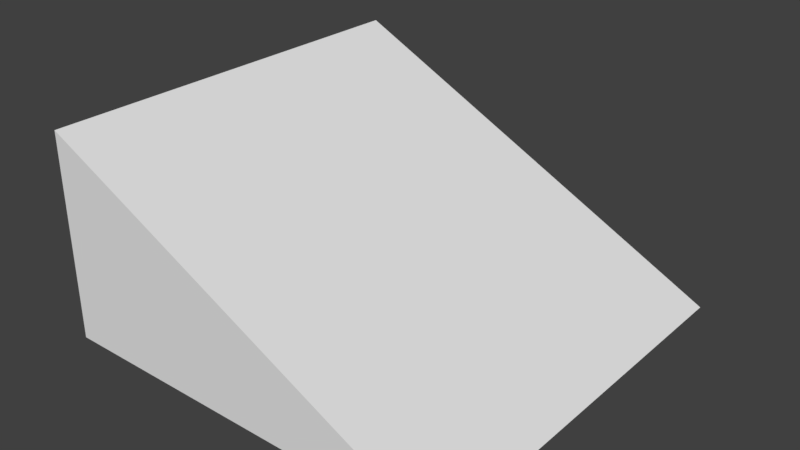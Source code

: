 # Source: Slope.blend  (saved by Blender 2.79.0; exported with 4.5.12 LTS)
import bpy
from mathutils import Matrix  # noqa: F401  (used for matrix-valued properties, if any)

bpy.ops.wm.read_factory_settings(use_empty=True)
scene = bpy.context.scene
scene.name = 'Scene'

# ---- collections
col_collection_1 = bpy.data.collections.new('Collection 1'); scene.collection.children.link(col_collection_1)

# ---- materials (node trees are filled in below, after node groups)
mat_material = bpy.data.materials.new('Material')
mat_material.alpha_threshold = 0.0
mat_material.use_transparent_shadow = False
mat_material.roughness = 0.5
mat_material.line_color = (0.0, 0.0, 0.0, 1.0)

# ---- material node trees

# ---- world
world_world = bpy.data.worlds.new('World'); scene.world = world_world
world_world.color = (0.05088, 0.05088, 0.05088)
world_world.use_sun_shadow = False
world_world.sun_shadow_jitter_overblur = 0.0
world_world.cycles.sampling_method = 'MANUAL'

# ---- meshes
me_cube = bpy.data.meshes.new('Cube')
me_cube.from_pydata([(2.0, -1.0, -1.5), (2.0, -1.0, 0.5), (-5.96e-08, -1.0, 0.5), (3.874e-07, -1.0, -1.5), (-2.98e-07, 0.0, 0.5), (8.941e-08, -5.96e-08, -1.5)], [], [(0, 1, 2, 3), (1, 4, 2), (2, 4, 5, 3), (0, 3, 5), (0, 5, 4, 1)])
me_cube.materials.append(mat_material)
me_cube.use_remesh_preserve_volume = False
me_cube.use_remesh_preserve_attributes = False
me_cube.use_mirror_vertex_groups = False
me_cube.update()

# ---- objects
ob_cube = bpy.data.objects.new('Cube', me_cube)

# ---- transforms, parenting, visibility, modifiers, constraints
ob_cube.location = (0.0, 0.0, 0.0)
ob_cube.rotation_euler = (1.571, 0.0, 0.0)
ob_cube.lock_rotations_4d = False
ob_cube.empty_display_type = 'ARROWS'
ob_cube.lineart.crease_threshold = 0.0

# ---- collection membership
col_collection_1.objects.link(ob_cube)

# ---- scene / render settings (as saved in the file)
scene.frame_start = 1; scene.frame_end = 250; scene.frame_set(1)
scene.render.engine = 'BLENDER_EEVEE_NEXT'
scene.render.resolution_percentage = 50
scene.render.dither_intensity = 0.0
scene.cycles.use_denoising = False
scene.cycles.samples = 128
scene.cycles.sampling_pattern = 'TABULATED_SOBOL'
scene.cycles.use_adaptive_sampling = False
scene.cycles.use_light_tree = False
scene.cycles.blur_glossy = 0.0
scene.cycles.sample_clamp_indirect = 0.0
scene.view_settings.view_transform = 'Standard'
bpy.context.view_layer.update()

# ---- added for rendering (the .blend has no active camera and no usable light): camera, sun
cam_auto = bpy.data.cameras.new('AutoCamera')
cam_auto.lens = 50.0
cam_auto.sensor_width = 36.0
cam_auto.clip_end = 1000.0
ob_auto_camera = bpy.data.objects.new('AutoCamera', cam_auto)
scene.collection.objects.link(ob_auto_camera)
ob_auto_camera.location = (3.77567, -2.83081, 1.72054)
ob_auto_camera.rotation_euler = (1.09748, -7.21219e-08, 0.694738)
scene.camera = ob_auto_camera
light_auto_sun = bpy.data.lights.new('AutoSun', 'SUN')
light_auto_sun.energy = 3.0
light_auto_sun.angle = 0.0523599
ob_auto_sun = bpy.data.objects.new('AutoSun', light_auto_sun)
scene.collection.objects.link(ob_auto_sun)
ob_auto_sun.rotation_euler = (0.872665, 0.174533, 0.523599)
bpy.context.view_layer.update()
